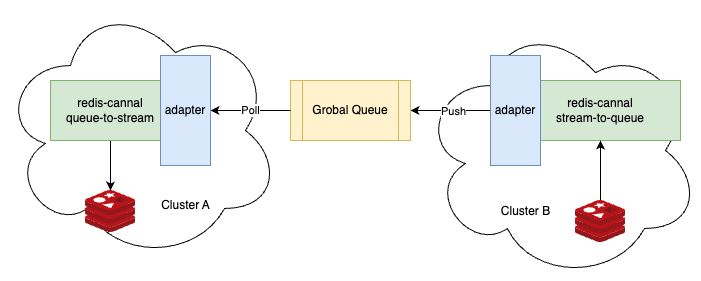

The diagram above was exported from draw.io. Its source (the exported page's mxGraphModel, read from the mxfile embedded in the PNG):
<mxGraphModel dx="615" dy="856" grid="1" gridSize="10" guides="1" tooltips="1" connect="1" arrows="1" fold="1" page="1" pageScale="1" pageWidth="827" pageHeight="1169" math="0" shadow="0">
  <root>
    <mxCell id="0" />
    <mxCell id="1" parent="0" />
    <mxCell id="21" value="" style="ellipse;shape=cloud;whiteSpace=wrap;html=1;" vertex="1" parent="1">
      <mxGeometry x="490" y="200" width="280" height="260" as="geometry" />
    </mxCell>
    <mxCell id="22" value="Cluster B" style="text;html=1;align=center;verticalAlign=middle;resizable=0;points=[];autosize=1;strokeColor=none;fillColor=none;" vertex="1" parent="1">
      <mxGeometry x="560" y="376" width="70" height="30" as="geometry" />
    </mxCell>
    <mxCell id="17" value="" style="ellipse;shape=cloud;whiteSpace=wrap;html=1;" vertex="1" parent="1">
      <mxGeometry x="70" y="180" width="280" height="260" as="geometry" />
    </mxCell>
    <mxCell id="11" value="" style="edgeStyle=none;html=1;" edge="1" parent="1" source="2" target="6">
      <mxGeometry relative="1" as="geometry" />
    </mxCell>
    <mxCell id="9" value="" style="edgeStyle=none;html=1;exitX=0;exitY=0.5;exitDx=0;exitDy=0;" edge="1" parent="1" source="13" target="5">
      <mxGeometry relative="1" as="geometry" />
    </mxCell>
    <mxCell id="12" value="Push" style="edgeLabel;html=1;align=center;verticalAlign=middle;resizable=0;points=[];" vertex="1" connectable="0" parent="9">
      <mxGeometry x="-0.0444" y="5" relative="1" as="geometry">
        <mxPoint y="-5" as="offset" />
      </mxGeometry>
    </mxCell>
    <mxCell id="3" value="redis-cannal&lt;br&gt;stream-to-queue" style="rounded=0;whiteSpace=wrap;html=1;fillColor=#d5e8d4;strokeColor=#82b366;" vertex="1" parent="1">
      <mxGeometry x="590" y="260" width="160" height="60" as="geometry" />
    </mxCell>
    <mxCell id="5" value="Grobal Queue" style="shape=process;whiteSpace=wrap;html=1;backgroundOutline=1;fillColor=#fff2cc;strokeColor=#d6b656;" vertex="1" parent="1">
      <mxGeometry x="360" y="260" width="120" height="60" as="geometry" />
    </mxCell>
    <mxCell id="6" value="" style="sketch=0;aspect=fixed;html=1;points=[];align=center;image;fontSize=12;image=img/lib/mscae/Cache_Redis_Product.svg;" vertex="1" parent="1">
      <mxGeometry x="155" y="370" width="50" height="42" as="geometry" />
    </mxCell>
    <mxCell id="8" value="" style="edgeStyle=none;html=1;" edge="1" parent="1" source="7" target="3">
      <mxGeometry relative="1" as="geometry" />
    </mxCell>
    <mxCell id="7" value="" style="sketch=0;aspect=fixed;html=1;points=[];align=center;image;fontSize=12;image=img/lib/mscae/Cache_Redis_Product.svg;" vertex="1" parent="1">
      <mxGeometry x="645" y="380" width="50" height="42" as="geometry" />
    </mxCell>
    <mxCell id="13" value="adapter" style="whiteSpace=wrap;html=1;fillColor=#dae8fc;strokeColor=#6c8ebf;" vertex="1" parent="1">
      <mxGeometry x="560" y="235" width="50" height="110" as="geometry" />
    </mxCell>
    <mxCell id="10" value="Poll" style="edgeStyle=none;html=1;entryX=1;entryY=0.5;entryDx=0;entryDy=0;" edge="1" parent="1" source="5" target="16">
      <mxGeometry relative="1" as="geometry" />
    </mxCell>
    <mxCell id="2" value="redis-cannal&lt;br&gt;queue-to-stream" style="rounded=0;whiteSpace=wrap;html=1;fillColor=#d5e8d4;strokeColor=#82b366;" vertex="1" parent="1">
      <mxGeometry x="120" y="260" width="120" height="60" as="geometry" />
    </mxCell>
    <mxCell id="16" value="adapter" style="whiteSpace=wrap;html=1;fillColor=#dae8fc;strokeColor=#6c8ebf;" vertex="1" parent="1">
      <mxGeometry x="230" y="235" width="50" height="110" as="geometry" />
    </mxCell>
    <mxCell id="18" value="Cluster A" style="text;html=1;align=center;verticalAlign=middle;resizable=0;points=[];autosize=1;strokeColor=none;fillColor=none;" vertex="1" parent="1">
      <mxGeometry x="220" y="370" width="70" height="30" as="geometry" />
    </mxCell>
  </root>
</mxGraphModel>